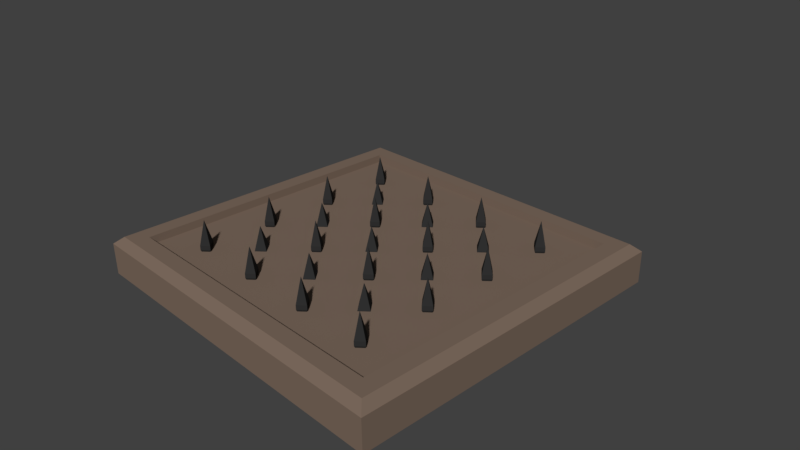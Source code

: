 # Source: floorspikes.blend  (saved by Blender 2.77.0; exported with 4.5.12 LTS)
import bpy
from mathutils import Matrix  # noqa: F401  (used for matrix-valued properties, if any)

bpy.ops.wm.read_factory_settings(use_empty=True)
scene = bpy.context.scene
scene.name = 'Scene'

# ---- collections
col_collection_1 = bpy.data.collections.new('Collection 1'); scene.collection.children.link(col_collection_1)

# ---- materials (node trees are filled in below, after node groups)
mat_iron = bpy.data.materials.new('Iron')
mat_iron.alpha_threshold = 0.0
mat_iron.use_transparent_shadow = False
mat_iron.diffuse_color = (0.0291, 0.0291, 0.0291, 1.0)
mat_iron.roughness = 0.5
mat_material = bpy.data.materials.new('Material')
mat_material.alpha_threshold = 0.0
mat_material.use_transparent_shadow = False
mat_material.diffuse_color = (0.2019, 0.1443, 0.1095, 1.0)
mat_material.roughness = 0.5
mat_material.line_color = (0.0, 0.0, 0.0, 1.0)

# ---- material node trees

# ---- world
world_world = bpy.data.worlds.new('World'); scene.world = world_world
world_world.color = (0.05088, 0.05088, 0.05088)
world_world.use_sun_shadow = False
world_world.sun_shadow_jitter_overblur = 0.0
world_world.cycles.sampling_method = 'MANUAL'

# ---- cameras
cam_camera = bpy.data.cameras.new('Camera')
cam_camera.clip_end = 100.0
cam_camera.lens = 35.0
cam_camera.sensor_width = 32.0
cam_camera.sensor_height = 18.0
cam_camera.ortho_scale = 7.314
cam_camera.dof.focus_distance = 0.0
cam_camera.dof.aperture_fstop = 128.0

# ---- meshes
me_cube_003 = bpy.data.meshes.new('Cube.003')
me_cube_003.from_pydata([(0.2341, -0.02905, -0.6638), (-4.409, 3.912, -0.7696), (-4.419, 4.191, -0.6638), (-4.939, 4.491, -0.7696), (-4.661, 4.456, -0.6638), (-3.915, 4.364, -0.7696), (-4.193, 4.398, -0.6638), (-4.446, 4.943, -0.7696), (-4.436, 4.663, -0.6638), (-6.756, 6.288, -0.8761), (-6.763, 6.496, -0.7684), (-7.212, 6.787, -0.8761), (-7.005, 6.761, -0.7684), (-6.331, 6.677, -0.8761), (-6.537, 6.703, -0.7684), (-6.787, 7.175, -0.8761), (-6.78, 6.968, -0.7684), (-7.212, 6.787, -0.9545), (-6.756, 6.288, -0.9545), (-6.787, 7.175, -0.9545), (-6.331, 6.677, -0.9545), (-6.771, 6.732, -1.374), (-4.939, 4.491, -0.8526), (-4.409, 3.912, -0.8526), (-4.446, 4.943, -0.8526), (-3.915, 4.364, -0.8526), (-4.427, 4.427, -1.25), (-4.939, 0.06352, -0.7696), (-4.419, -0.2357, -0.6638), (-4.409, -0.5154, -0.7696), (-4.661, 0.02905, -0.6638), (-3.915, -0.06352, -0.7696), (-4.193, -0.02905, -0.6638), (-4.446, 0.5154, -0.7696), (-4.436, 0.2357, -0.6638), (-6.756, 1.861, -0.8761), (-6.763, 2.069, -0.7684), (-7.212, 2.359, -0.8761), (-7.005, 2.334, -0.7684), (-6.331, 2.25, -0.8761), (-6.537, 2.276, -0.7684), (-6.787, 2.748, -0.8761), (-6.78, 2.54, -0.7684), (-7.212, 2.359, -0.9545), (-6.756, 1.861, -0.9545), (-6.787, 2.748, -0.9545), (-6.331, 2.25, -0.9545), (-6.771, 2.305, -1.374), (-4.939, 0.06352, -0.8526), (-4.409, -0.5154, -0.8526), (-4.446, 0.5154, -0.8526), (-3.915, -0.06352, -0.8526), (-4.427, 0.0, -1.25), (-4.939, -4.364, -0.7696), (-4.419, -4.663, -0.6638), (-4.409, -4.943, -0.7696), (-4.661, -4.398, -0.6638), (-3.915, -4.491, -0.7696), (-4.193, -4.456, -0.6638), (-4.446, -3.912, -0.7696), (-4.436, -4.191, -0.6638), (-6.756, -2.566, -0.8761), (-6.763, -2.358, -0.7684), (-7.212, -2.068, -0.8761), (-7.005, -2.093, -0.7684), (-6.331, -2.177, -0.8761), (-6.537, -2.152, -0.7684), (-6.787, -1.679, -0.8761), (-6.78, -1.887, -0.7684), (-7.212, -2.068, -0.9545), (-6.756, -2.566, -0.9545), (-6.787, -1.679, -0.9545), (-6.331, -2.177, -0.9545), (-6.771, -2.123, -1.374), (-4.939, -4.364, -0.8526), (-4.409, -4.943, -0.8526), (-4.446, -3.912, -0.8526), (-3.915, -4.491, -0.8526), (-4.427, -4.427, -1.25), (-6.756, -6.993, -0.8761), (-6.763, -6.785, -0.7684), (-7.212, -6.495, -0.8761), (-7.005, -6.521, -0.7684), (-6.331, -6.604, -0.8761), (-6.537, -6.579, -0.7684), (-6.787, -6.106, -0.8761), (-6.78, -6.314, -0.7684), (-7.212, -6.495, -0.9545), (-6.756, -6.993, -0.9545), (-6.787, -6.106, -0.9545), (-6.331, -6.604, -0.9545), (-6.771, -6.55, -1.374), (0.01833, 3.912, -0.7696), (0.00838, 4.191, -0.6638), (-0.5118, 4.491, -0.7696), (-0.2341, 4.456, -0.6638), (0.5118, 4.364, -0.7696), (0.2341, 4.398, -0.6638), (-0.01833, 4.943, -0.7696), (-0.00838, 4.663, -0.6638), (-2.328, 6.288, -0.8761), (-2.336, 6.496, -0.7684), (-2.785, 6.787, -0.8761), (-2.578, 6.761, -0.7684), (-1.904, 6.677, -0.8761), (-2.11, 6.703, -0.7684), (-2.36, 7.175, -0.8761), (-2.353, 6.968, -0.7684), (-2.785, 6.787, -0.9545), (-2.328, 6.288, -0.9545), (-2.36, 7.175, -0.9545), (-1.904, 6.677, -0.9545), (-2.344, 6.732, -1.374), (-0.5118, 4.491, -0.8526), (0.01833, 3.912, -0.8526), (-0.01833, 4.943, -0.8526), (0.5118, 4.364, -0.8526), (0.0, 4.427, -1.25), (-0.5118, 0.06352, -0.7696), (0.00838, -0.2357, -0.6638), (0.01833, -0.5154, -0.7696), (-0.2341, 0.02905, -0.6638), (0.5118, -0.06352, -0.7696), (0.2341, -0.02905, -0.6638), (-0.01833, 0.5154, -0.7696), (-0.00838, 0.2357, -0.6638), (-2.328, 1.861, -0.8761), (-2.336, 2.069, -0.7684), (-2.785, 2.359, -0.8761), (-2.578, 2.334, -0.7684), (-1.904, 2.25, -0.8761), (-2.11, 2.276, -0.7684), (-2.36, 2.748, -0.8761), (-2.353, 2.54, -0.7684), (-2.785, 2.359, -0.9545), (-2.328, 1.861, -0.9545), (-2.36, 2.748, -0.9545), (-1.904, 2.25, -0.9545), (-2.344, 2.305, -1.374), (-0.5118, 0.06352, -0.8526), (0.01833, -0.5154, -0.8526), (-0.01833, 0.5154, -0.8526), (0.5118, -0.06352, -0.8526), (0.0, 0.0, -1.25), (-0.5118, -4.364, -0.7696), (0.00838, -4.663, -0.6638), (0.01833, -4.943, -0.7696), (-0.2341, -4.398, -0.6638), (0.5118, -4.491, -0.7696), (0.2341, -4.456, -0.6638), (-0.01833, -3.912, -0.7696), (-0.00838, -4.191, -0.6638), (-2.328, -2.566, -0.8761), (-2.336, -2.358, -0.7684), (-2.785, -2.068, -0.8761), (-2.578, -2.093, -0.7684), (-1.904, -2.177, -0.8761), (-2.11, -2.152, -0.7684), (-2.36, -1.679, -0.8761), (-2.353, -1.887, -0.7684), (-2.785, -2.068, -0.9545), (-2.328, -2.566, -0.9545), (-2.36, -1.679, -0.9545), (-1.904, -2.177, -0.9545), (-2.344, -2.123, -1.374), (-0.5118, -4.364, -0.8526), (0.01833, -4.943, -0.8526), (-0.01833, -3.912, -0.8526), (0.5118, -4.491, -0.8526), (0.0, -4.427, -1.25), (-2.328, -6.993, -0.8761), (-2.336, -6.785, -0.7684), (-2.785, -6.495, -0.8761), (-2.578, -6.521, -0.7684), (-1.904, -6.604, -0.8761), (-2.11, -6.579, -0.7684), (-2.36, -6.106, -0.8761), (-2.353, -6.314, -0.7684), (-2.785, -6.495, -0.9545), (-2.328, -6.993, -0.9545), (-2.36, -6.106, -0.9545), (-1.904, -6.604, -0.9545), (-2.344, -6.55, -1.374), (4.446, 3.912, -0.7696), (4.436, 4.191, -0.6638), (3.915, 4.491, -0.7696), (4.193, 4.456, -0.6638), (4.939, 4.364, -0.7696), (4.661, 4.398, -0.6638), (4.409, 4.943, -0.7696), (4.419, 4.663, -0.6638), (2.099, 6.288, -0.8761), (2.091, 6.496, -0.7684), (1.643, 6.787, -0.8761), (1.849, 6.761, -0.7684), (2.523, 6.677, -0.8761), (2.317, 6.703, -0.7684), (2.067, 7.175, -0.8761), (2.075, 6.968, -0.7684), (1.643, 6.787, -0.9545), (2.099, 6.288, -0.9545), (2.067, 7.175, -0.9545), (2.523, 6.677, -0.9545), (2.083, 6.732, -1.374), (3.915, 4.491, -0.8526), (4.446, 3.912, -0.8526), (4.409, 4.943, -0.8526), (4.939, 4.364, -0.8526), (4.427, 4.427, -1.25), (3.915, 0.06352, -0.7696), (4.436, -0.2357, -0.6638), (4.446, -0.5154, -0.7696), (4.193, 0.02905, -0.6638), (4.939, -0.06352, -0.7696), (4.661, -0.02905, -0.6638), (4.409, 0.5154, -0.7696), (4.419, 0.2357, -0.6638), (2.099, 1.861, -0.8761), (2.091, 2.069, -0.7684), (1.643, 2.359, -0.8761), (1.849, 2.334, -0.7684), (2.523, 2.25, -0.8761), (2.317, 2.276, -0.7684), (2.067, 2.748, -0.8761), (2.075, 2.54, -0.7684), (1.643, 2.359, -0.9545), (2.099, 1.861, -0.9545), (2.067, 2.748, -0.9545), (2.523, 2.25, -0.9545), (2.083, 2.305, -1.374), (3.915, 0.06352, -0.8526), (4.446, -0.5154, -0.8526), (4.409, 0.5154, -0.8526), (4.939, -0.06352, -0.8526), (4.427, 0.0, -1.25), (3.915, -4.364, -0.7696), (4.436, -4.663, -0.6638), (4.446, -4.943, -0.7696), (4.193, -4.398, -0.6638), (4.939, -4.491, -0.7696), (4.661, -4.456, -0.6638), (4.409, -3.912, -0.7696), (4.419, -4.191, -0.6638), (2.099, -2.566, -0.8761), (2.091, -2.358, -0.7684), (1.643, -2.068, -0.8761), (1.849, -2.093, -0.7684), (2.523, -2.177, -0.8761), (2.317, -2.152, -0.7684), (2.067, -1.679, -0.8761), (2.075, -1.887, -0.7684), (1.643, -2.068, -0.9545), (2.099, -2.566, -0.9545), (2.067, -1.679, -0.9545), (2.523, -2.177, -0.9545), (2.083, -2.123, -1.374), (3.915, -4.364, -0.8526), (4.446, -4.943, -0.8526), (4.409, -3.912, -0.8526), (4.939, -4.491, -0.8526), (4.427, -4.427, -1.25), (2.099, -6.993, -0.8761), (2.091, -6.785, -0.7684), (1.643, -6.495, -0.8761), (1.849, -6.521, -0.7684), (2.523, -6.604, -0.8761), (2.317, -6.579, -0.7684), (2.067, -6.106, -0.8761), (2.075, -6.314, -0.7684), (1.643, -6.495, -0.9545), (2.099, -6.993, -0.9545), (2.067, -6.106, -0.9545), (2.523, -6.604, -0.9545), (2.083, -6.55, -1.374), (6.526, 6.288, -0.8761), (6.519, 6.496, -0.7684), (6.07, 6.787, -0.8761), (6.276, 6.761, -0.7684), (6.951, 6.677, -0.8761), (6.744, 6.703, -0.7684), (6.494, 7.175, -0.8761), (6.502, 6.968, -0.7684), (6.07, 6.787, -0.9545), (6.526, 6.288, -0.9545), (6.494, 7.175, -0.9545), (6.951, 6.677, -0.9545), (6.51, 6.732, -1.374), (6.526, 1.861, -0.8761), (6.519, 2.069, -0.7684), (6.07, 2.359, -0.8761), (6.276, 2.334, -0.7684), (6.951, 2.25, -0.8761), (6.744, 2.276, -0.7684), (6.494, 2.748, -0.8761), (6.502, 2.54, -0.7684), (6.07, 2.359, -0.9545), (6.526, 1.861, -0.9545), (6.494, 2.748, -0.9545), (6.951, 2.25, -0.9545), (6.51, 2.305, -1.374), (6.526, -2.566, -0.8761), (6.519, -2.358, -0.7684), (6.07, -2.068, -0.8761), (6.276, -2.093, -0.7684), (6.951, -2.177, -0.8761), (6.744, -2.152, -0.7684), (6.494, -1.679, -0.8761), (6.502, -1.887, -0.7684), (6.07, -2.068, -0.9545), (6.526, -2.566, -0.9545), (6.494, -1.679, -0.9545), (6.951, -2.177, -0.9545), (6.51, -2.123, -1.374), (6.526, -6.993, -0.8761), (6.519, -6.785, -0.7684), (6.07, -6.495, -0.8761), (6.276, -6.521, -0.7684), (6.951, -6.604, -0.8761), (6.744, -6.579, -0.7684), (6.494, -6.106, -0.8761), (6.502, -6.314, -0.7684), (6.07, -6.495, -0.9545), (6.526, -6.993, -0.9545), (6.494, -6.106, -0.9545), (6.951, -6.604, -0.9545), (6.51, -6.55, -1.374)], [], [(2, 4, 3, 1), (4, 8, 7, 3), (8, 6, 5, 7), (6, 2, 1, 5), (3, 7, 24, 22), (6, 8, 4, 2), (10, 12, 11, 9), (12, 16, 15, 11), (16, 14, 13, 15), (14, 10, 9, 13), (9, 11, 17, 18), (14, 16, 12, 10), (19, 20, 21), (11, 15, 19, 17), (13, 9, 18, 20), (15, 13, 20, 19), (18, 17, 21), (20, 18, 21), (17, 19, 21), (25, 23, 26), (5, 1, 23, 25), (7, 5, 25, 24), (1, 3, 22, 23), (30, 34, 33, 27), (22, 24, 26), (24, 25, 26), (23, 22, 26), (28, 30, 27, 29), (34, 32, 31, 33), (32, 28, 29, 31), (27, 33, 50, 48), (32, 34, 30, 28), (36, 38, 37, 35), (38, 42, 41, 37), (42, 40, 39, 41), (40, 36, 35, 39), (35, 37, 43, 44), (40, 42, 38, 36), (45, 46, 47), (37, 41, 45, 43), (39, 35, 44, 46), (41, 39, 46, 45), (44, 43, 47), (46, 44, 47), (43, 45, 47), (51, 49, 52), (31, 29, 49, 51), (33, 31, 51, 50), (29, 27, 48, 49), (48, 50, 52), (50, 51, 52), (49, 48, 52), (56, 60, 59, 53), (54, 56, 53, 55), (60, 58, 57, 59), (58, 54, 55, 57), (53, 59, 76, 74), (58, 60, 56, 54), (62, 64, 63, 61), (64, 68, 67, 63), (68, 66, 65, 67), (66, 62, 61, 65), (61, 63, 69, 70), (66, 68, 64, 62), (71, 72, 73), (63, 67, 71, 69), (65, 61, 70, 72), (67, 65, 72, 71), (70, 69, 73), (72, 70, 73), (69, 71, 73), (77, 75, 78), (57, 55, 75, 77), (59, 57, 77, 76), (55, 53, 74, 75), (74, 76, 78), (76, 77, 78), (75, 74, 78), (80, 82, 81, 79), (82, 86, 85, 81), (86, 84, 83, 85), (84, 80, 79, 83), (79, 81, 87, 88), (84, 86, 82, 80), (89, 90, 91), (81, 85, 89, 87), (83, 79, 88, 90), (85, 83, 90, 89), (88, 87, 91), (90, 88, 91), (87, 89, 91), (93, 95, 94, 92), (95, 99, 98, 94), (99, 97, 96, 98), (97, 93, 92, 96), (94, 98, 115, 113), (97, 99, 95, 93), (101, 103, 102, 100), (103, 107, 106, 102), (107, 105, 104, 106), (105, 101, 100, 104), (100, 102, 108, 109), (105, 107, 103, 101), (110, 111, 112), (102, 106, 110, 108), (104, 100, 109, 111), (106, 104, 111, 110), (109, 108, 112), (111, 109, 112), (108, 110, 112), (116, 114, 117), (96, 92, 114, 116), (98, 96, 116, 115), (92, 94, 113, 114), (121, 125, 124, 118), (113, 115, 117), (115, 116, 117), (114, 113, 117), (119, 121, 118, 120), (125, 123, 122, 124), (123, 119, 120, 122), (118, 124, 141, 139), (123, 125, 121, 119), (127, 129, 128, 126), (129, 133, 132, 128), (133, 131, 130, 132), (131, 127, 126, 130), (126, 128, 134, 135), (131, 133, 129, 127), (136, 137, 138), (128, 132, 136, 134), (130, 126, 135, 137), (132, 130, 137, 136), (135, 134, 138), (137, 135, 138), (134, 136, 138), (142, 140, 143), (122, 120, 140, 142), (124, 122, 142, 141), (120, 118, 139, 140), (139, 141, 143), (141, 142, 143), (140, 139, 143), (147, 151, 150, 144), (145, 147, 144, 146), (151, 149, 148, 150), (149, 145, 146, 148), (144, 150, 167, 165), (149, 151, 147, 145), (153, 155, 154, 152), (155, 159, 158, 154), (159, 157, 156, 158), (157, 153, 152, 156), (152, 154, 160, 161), (157, 159, 155, 153), (162, 163, 164), (154, 158, 162, 160), (156, 152, 161, 163), (158, 156, 163, 162), (161, 160, 164), (163, 161, 164), (160, 162, 164), (168, 166, 169), (148, 146, 166, 168), (150, 148, 168, 167), (146, 144, 165, 166), (165, 167, 169), (167, 168, 169), (166, 165, 169), (171, 173, 172, 170), (173, 177, 176, 172), (177, 175, 174, 176), (175, 171, 170, 174), (170, 172, 178, 179), (175, 177, 173, 171), (180, 181, 182), (172, 176, 180, 178), (174, 170, 179, 181), (176, 174, 181, 180), (179, 178, 182), (181, 179, 182), (178, 180, 182), (184, 186, 185, 183), (186, 190, 189, 185), (190, 188, 187, 189), (188, 184, 183, 187), (185, 189, 206, 204), (188, 190, 186, 184), (192, 194, 193, 191), (194, 198, 197, 193), (198, 196, 195, 197), (196, 192, 191, 195), (191, 193, 199, 200), (196, 198, 194, 192), (201, 202, 203), (193, 197, 201, 199), (195, 191, 200, 202), (197, 195, 202, 201), (200, 199, 203), (202, 200, 203), (199, 201, 203), (207, 205, 208), (187, 183, 205, 207), (189, 187, 207, 206), (183, 185, 204, 205), (212, 216, 215, 209), (204, 206, 208), (206, 207, 208), (205, 204, 208), (210, 212, 209, 211), (216, 214, 213, 215), (214, 210, 211, 213), (209, 215, 232, 230), (214, 216, 212, 210), (218, 220, 219, 217), (220, 224, 223, 219), (224, 222, 221, 223), (222, 218, 217, 221), (217, 219, 225, 226), (222, 224, 220, 218), (227, 228, 229), (219, 223, 227, 225), (221, 217, 226, 228), (223, 221, 228, 227), (226, 225, 229), (228, 226, 229), (225, 227, 229), (233, 231, 234), (213, 211, 231, 233), (215, 213, 233, 232), (211, 209, 230, 231), (230, 232, 234), (232, 233, 234), (231, 230, 234), (238, 242, 241, 235), (236, 238, 235, 237), (242, 240, 239, 241), (240, 236, 237, 239), (235, 241, 258, 256), (240, 242, 238, 236), (244, 246, 245, 243), (246, 250, 249, 245), (250, 248, 247, 249), (248, 244, 243, 247), (243, 245, 251, 252), (248, 250, 246, 244), (253, 254, 255), (245, 249, 253, 251), (247, 243, 252, 254), (249, 247, 254, 253), (252, 251, 255), (254, 252, 255), (251, 253, 255), (259, 257, 260), (239, 237, 257, 259), (241, 239, 259, 258), (237, 235, 256, 257), (256, 258, 260), (258, 259, 260), (257, 256, 260), (262, 264, 263, 261), (264, 268, 267, 263), (268, 266, 265, 267), (266, 262, 261, 265), (261, 263, 269, 270), (266, 268, 264, 262), (271, 272, 273), (263, 267, 271, 269), (265, 261, 270, 272), (267, 265, 272, 271), (270, 269, 273), (272, 270, 273), (269, 271, 273), (275, 277, 276, 274), (277, 281, 280, 276), (281, 279, 278, 280), (279, 275, 274, 278), (274, 276, 282, 283), (279, 281, 277, 275), (284, 285, 286), (276, 280, 284, 282), (278, 274, 283, 285), (280, 278, 285, 284), (283, 282, 286), (285, 283, 286), (282, 284, 286), (288, 290, 289, 287), (290, 294, 293, 289), (294, 292, 291, 293), (292, 288, 287, 291), (287, 289, 295, 296), (292, 294, 290, 288), (297, 298, 299), (289, 293, 297, 295), (291, 287, 296, 298), (293, 291, 298, 297), (296, 295, 299), (298, 296, 299), (295, 297, 299), (301, 303, 302, 300), (303, 307, 306, 302), (307, 305, 304, 306), (305, 301, 300, 304), (300, 302, 308, 309), (305, 307, 303, 301), (310, 311, 312), (302, 306, 310, 308), (304, 300, 309, 311), (306, 304, 311, 310), (309, 308, 312), (311, 309, 312), (308, 310, 312), (314, 316, 315, 313), (316, 320, 319, 315), (320, 318, 317, 319), (318, 314, 313, 317), (313, 315, 321, 322), (318, 320, 316, 314), (323, 324, 325), (315, 319, 323, 321), (317, 313, 322, 324), (319, 317, 324, 323), (322, 321, 325), (324, 322, 325), (321, 323, 325)])
me_cube_003.materials.append(mat_iron)
me_cube_003.use_remesh_preserve_volume = False
me_cube_003.use_remesh_preserve_attributes = False
me_cube_003.use_mirror_vertex_groups = False
me_cube_003.update()
me_cube_001 = bpy.data.meshes.new('Cube.001')
me_cube_001.from_pydata([(0.008381, -0.2357, -1.064), (0.008381, -0.2357, -0.6638), (-0.2341, 0.02905, -1.064), (-0.2341, 0.02905, -0.6638), (0.2341, -0.02905, -1.064), (0.2341, -0.02905, -0.6638), (-0.008381, 0.2357, -1.064), (-0.008381, 0.2357, -0.6638), (0.008381, -4.663, -1.064), (0.008381, -4.663, -0.6638), (-0.2341, -4.398, -1.064), (-0.2341, -4.398, -0.6638), (0.2341, -4.456, -1.064), (0.2341, -4.456, -0.6638), (-0.008381, -4.191, -1.064), (-0.008381, -4.191, -0.6638), (0.008381, 4.191, -1.064), (0.008381, 4.191, -0.6638), (-0.2341, 4.456, -1.064), (-0.2341, 4.456, -0.6638), (0.2341, 4.398, -1.064), (0.2341, 4.398, -0.6638), (-0.008381, 4.663, -1.064), (-0.008381, 4.663, -0.6638), (-4.419, -0.2357, -1.064), (-4.419, -0.2357, -0.6638), (-4.661, 0.02905, -1.064), (-4.661, 0.02905, -0.6638), (-4.193, -0.02905, -1.064), (-4.193, -0.02905, -0.6638), (-4.436, 0.2357, -1.064), (-4.436, 0.2357, -0.6638), (-4.419, -4.663, -1.064), (-4.419, -4.663, -0.6638), (-4.661, -4.398, -1.064), (-4.661, -4.398, -0.6638), (-4.193, -4.456, -1.064), (-4.193, -4.456, -0.6638), (-4.436, -4.191, -1.064), (-4.436, -4.191, -0.6638), (-4.419, 4.191, -1.064), (-4.419, 4.191, -0.6638), (-4.661, 4.456, -1.064), (-4.661, 4.456, -0.6638), (-4.193, 4.398, -1.064), (-4.193, 4.398, -0.6638), (-4.436, 4.663, -1.064), (-4.436, 4.663, -0.6638), (4.436, -0.2357, -1.064), (4.436, -0.2357, -0.6638), (4.193, 0.02905, -1.064), (4.193, 0.02905, -0.6638), (4.661, -0.02905, -1.064), (4.661, -0.02905, -0.6638), (4.419, 0.2357, -1.064), (4.419, 0.2357, -0.6638), (4.436, -4.663, -1.064), (4.436, -4.663, -0.6638), (4.193, -4.398, -1.064), (4.193, -4.398, -0.6638), (4.661, -4.456, -1.064), (4.661, -4.456, -0.6638), (4.419, -4.191, -1.064), (4.419, -4.191, -0.6638), (4.436, 4.191, -1.064), (4.436, 4.191, -0.6638), (4.193, 4.456, -1.064), (4.193, 4.456, -0.6638), (4.661, 4.398, -1.064), (4.661, 4.398, -0.6638), (4.419, 4.663, -1.064), (4.419, 4.663, -0.6638), (-2.336, -2.358, -1.168), (-2.336, -2.358, -0.7684), (-2.578, -2.093, -1.168), (-2.578, -2.093, -0.7684), (-2.11, -2.152, -1.168), (-2.11, -2.152, -0.7684), (-2.353, -1.887, -1.168), (-2.353, -1.887, -0.7684), (-2.336, -6.785, -1.168), (-2.336, -6.785, -0.7684), (-2.578, -6.521, -1.168), (-2.578, -6.521, -0.7684), (-2.11, -6.579, -1.168), (-2.11, -6.579, -0.7684), (-2.353, -6.314, -1.168), (-2.353, -6.314, -0.7684), (-2.336, 2.069, -1.168), (-2.336, 2.069, -0.7684), (-2.578, 2.334, -1.168), (-2.578, 2.334, -0.7684), (-2.11, 2.276, -1.168), (-2.11, 2.276, -0.7684), (-2.353, 2.54, -1.168), (-2.353, 2.54, -0.7684), (-6.763, -2.358, -1.168), (-6.763, -2.358, -0.7684), (-7.005, -2.093, -1.168), (-7.005, -2.093, -0.7684), (-6.537, -2.152, -1.168), (-6.537, -2.152, -0.7684), (-6.78, -1.887, -1.168), (-6.78, -1.887, -0.7684), (-6.763, -6.785, -1.168), (-6.763, -6.785, -0.7684), (-7.005, -6.521, -1.168), (-7.005, -6.521, -0.7684), (-6.537, -6.579, -1.168), (-6.537, -6.579, -0.7684), (-6.78, -6.314, -1.168), (-6.78, -6.314, -0.7684), (-6.763, 2.069, -1.168), (-6.763, 2.069, -0.7684), (-7.005, 2.334, -1.168), (-7.005, 2.334, -0.7684), (-6.537, 2.276, -1.168), (-6.537, 2.276, -0.7684), (-6.78, 2.54, -1.168), (-6.78, 2.54, -0.7684), (2.091, -2.358, -1.168), (2.091, -2.358, -0.7684), (1.849, -2.093, -1.168), (1.849, -2.093, -0.7684), (2.317, -2.152, -1.168), (2.317, -2.152, -0.7684), (2.075, -1.887, -1.168), (2.075, -1.887, -0.7684), (2.091, -6.785, -1.168), (2.091, -6.785, -0.7684), (1.849, -6.521, -1.168), (1.849, -6.521, -0.7684), (2.317, -6.579, -1.168), (2.317, -6.579, -0.7684), (2.075, -6.314, -1.168), (2.075, -6.314, -0.7684), (2.091, 2.069, -1.168), (2.091, 2.069, -0.7684), (1.849, 2.334, -1.168), (1.849, 2.334, -0.7684), (2.317, 2.276, -1.168), (2.317, 2.276, -0.7684), (2.075, 2.54, -1.168), (2.075, 2.54, -0.7684), (6.519, -2.358, -1.168), (6.519, -2.358, -0.7684), (6.276, -2.093, -1.168), (6.276, -2.093, -0.7684), (6.744, -2.152, -1.168), (6.744, -2.152, -0.7684), (6.502, -1.887, -1.168), (6.502, -1.887, -0.7684), (6.519, -6.785, -1.168), (6.519, -6.785, -0.7684), (6.276, -6.521, -1.168), (6.276, -6.521, -0.7684), (6.744, -6.579, -1.168), (6.744, -6.579, -0.7684), (6.502, -6.314, -1.168), (6.502, -6.314, -0.7684), (6.519, 2.069, -1.168), (6.519, 2.069, -0.7684), (6.276, 2.334, -1.168), (6.276, 2.334, -0.7684), (6.744, 2.276, -1.168), (6.744, 2.276, -0.7684), (6.502, 2.54, -1.168), (6.502, 2.54, -0.7684), (-2.336, 6.496, -1.168), (-2.336, 6.496, -0.7684), (-2.578, 6.761, -1.168), (-2.578, 6.761, -0.7684), (-2.11, 6.703, -1.168), (-2.11, 6.703, -0.7684), (-2.353, 6.968, -1.168), (-2.353, 6.968, -0.7684), (-6.763, 6.496, -1.168), (-6.763, 6.496, -0.7684), (-7.005, 6.761, -1.168), (-7.005, 6.761, -0.7684), (-6.537, 6.703, -1.168), (-6.537, 6.703, -0.7684), (-6.78, 6.968, -1.168), (-6.78, 6.968, -0.7684), (2.091, 6.496, -1.168), (2.091, 6.496, -0.7684), (1.849, 6.761, -1.168), (1.849, 6.761, -0.7684), (2.317, 6.703, -1.168), (2.317, 6.703, -0.7684), (2.075, 6.968, -1.168), (2.075, 6.968, -0.7684), (6.519, 6.496, -1.168), (6.519, 6.496, -0.7684), (6.276, 6.761, -1.168), (6.276, 6.761, -0.7684), (6.744, 6.703, -1.168), (6.744, 6.703, -0.7684), (6.502, 6.968, -1.168), (6.502, 6.968, -0.7684)], [], [(1, 3, 2, 0), (3, 7, 6, 2), (7, 5, 4, 6), (5, 1, 0, 4), (0, 2, 6, 4), (5, 7, 3, 1), (9, 11, 10, 8), (11, 15, 14, 10), (15, 13, 12, 14), (13, 9, 8, 12), (8, 10, 14, 12), (13, 15, 11, 9), (17, 19, 18, 16), (19, 23, 22, 18), (23, 21, 20, 22), (21, 17, 16, 20), (16, 18, 22, 20), (21, 23, 19, 17), (25, 27, 26, 24), (27, 31, 30, 26), (31, 29, 28, 30), (29, 25, 24, 28), (24, 26, 30, 28), (29, 31, 27, 25), (33, 35, 34, 32), (35, 39, 38, 34), (39, 37, 36, 38), (37, 33, 32, 36), (32, 34, 38, 36), (37, 39, 35, 33), (41, 43, 42, 40), (43, 47, 46, 42), (47, 45, 44, 46), (45, 41, 40, 44), (40, 42, 46, 44), (45, 47, 43, 41), (49, 51, 50, 48), (51, 55, 54, 50), (55, 53, 52, 54), (53, 49, 48, 52), (48, 50, 54, 52), (53, 55, 51, 49), (57, 59, 58, 56), (59, 63, 62, 58), (63, 61, 60, 62), (61, 57, 56, 60), (56, 58, 62, 60), (61, 63, 59, 57), (65, 67, 66, 64), (67, 71, 70, 66), (71, 69, 68, 70), (69, 65, 64, 68), (64, 66, 70, 68), (69, 71, 67, 65), (73, 75, 74, 72), (75, 79, 78, 74), (79, 77, 76, 78), (77, 73, 72, 76), (72, 74, 78, 76), (77, 79, 75, 73), (81, 83, 82, 80), (83, 87, 86, 82), (87, 85, 84, 86), (85, 81, 80, 84), (80, 82, 86, 84), (85, 87, 83, 81), (89, 91, 90, 88), (91, 95, 94, 90), (95, 93, 92, 94), (93, 89, 88, 92), (88, 90, 94, 92), (93, 95, 91, 89), (97, 99, 98, 96), (99, 103, 102, 98), (103, 101, 100, 102), (101, 97, 96, 100), (96, 98, 102, 100), (101, 103, 99, 97), (105, 107, 106, 104), (107, 111, 110, 106), (111, 109, 108, 110), (109, 105, 104, 108), (104, 106, 110, 108), (109, 111, 107, 105), (113, 115, 114, 112), (115, 119, 118, 114), (119, 117, 116, 118), (117, 113, 112, 116), (112, 114, 118, 116), (117, 119, 115, 113), (121, 123, 122, 120), (123, 127, 126, 122), (127, 125, 124, 126), (125, 121, 120, 124), (120, 122, 126, 124), (125, 127, 123, 121), (129, 131, 130, 128), (131, 135, 134, 130), (135, 133, 132, 134), (133, 129, 128, 132), (128, 130, 134, 132), (133, 135, 131, 129), (137, 139, 138, 136), (139, 143, 142, 138), (143, 141, 140, 142), (141, 137, 136, 140), (136, 138, 142, 140), (141, 143, 139, 137), (145, 147, 146, 144), (147, 151, 150, 146), (151, 149, 148, 150), (149, 145, 144, 148), (144, 146, 150, 148), (149, 151, 147, 145), (153, 155, 154, 152), (155, 159, 158, 154), (159, 157, 156, 158), (157, 153, 152, 156), (152, 154, 158, 156), (157, 159, 155, 153), (161, 163, 162, 160), (163, 167, 166, 162), (167, 165, 164, 166), (165, 161, 160, 164), (160, 162, 166, 164), (165, 167, 163, 161), (169, 171, 170, 168), (171, 175, 174, 170), (175, 173, 172, 174), (173, 169, 168, 172), (168, 170, 174, 172), (173, 175, 171, 169), (177, 179, 178, 176), (179, 183, 182, 178), (183, 181, 180, 182), (181, 177, 176, 180), (176, 178, 182, 180), (181, 183, 179, 177), (185, 187, 186, 184), (187, 191, 190, 186), (191, 189, 188, 190), (189, 185, 184, 188), (184, 186, 190, 188), (189, 191, 187, 185), (193, 195, 194, 192), (195, 199, 198, 194), (199, 197, 196, 198), (197, 193, 192, 196), (192, 194, 198, 196), (197, 199, 195, 193)])
me_cube_001.materials.append(mat_iron)
me_cube_001.use_remesh_preserve_volume = False
me_cube_001.use_remesh_preserve_attributes = False
me_cube_001.use_mirror_vertex_groups = False
me_cube_001.update()
me_cube = bpy.data.meshes.new('Cube')
me_cube.from_pydata([(1.0, 1.0, -0.3482), (1.0, -1.0, -0.3482), (-1.0, -1.0, -0.3482), (-1.0, 1.0, -0.3482), (1.0, 1.0, 0.09439), (1.0, -1.0, 0.09439), (-1.0, -1.0, 0.09439), (-1.0, 1.0, 0.09439), (0.9516, 0.9516, 0.1971), (0.9516, -0.9516, 0.1971), (-0.9516, 0.9516, 0.1971), (-0.9516, -0.9516, 0.1971), (0.8552, 0.8552, 0.1971), (0.8552, -0.8552, 0.1971), (-0.8552, 0.8552, 0.1971), (-0.8552, -0.8552, 0.1971), (0.8552, 0.8552, 0.08616), (0.8552, -0.8552, 0.08616), (-0.8552, 0.8552, 0.08616), (-0.8552, -0.8552, 0.08616)], [], [(0, 1, 2, 3), (6, 5, 9, 11), (0, 4, 5, 1), (1, 5, 6, 2), (2, 6, 7, 3), (4, 0, 3, 7), (11, 9, 13, 15), (5, 4, 8, 9), (7, 6, 11, 10), (4, 7, 10, 8), (14, 15, 19, 18), (9, 8, 12, 13), (10, 11, 15, 14), (8, 10, 14, 12), (16, 18, 19, 17), (12, 14, 18, 16), (15, 13, 17, 19), (13, 12, 16, 17)])
me_cube.materials.append(mat_material)
me_cube.use_remesh_preserve_volume = False
me_cube.use_remesh_preserve_attributes = False
me_cube.use_mirror_vertex_groups = False
me_cube.update()

# ---- objects
ob_spearshafts_001 = bpy.data.objects.new('SpearShafts.001', me_cube_003)
ob_spearshafts = bpy.data.objects.new('SpearShafts', me_cube_001)
ob_floortrap = bpy.data.objects.new('FloorTrap', me_cube)
ob_camera = bpy.data.objects.new('Camera', cam_camera)

# ---- transforms, parenting, visibility, modifiers, constraints
ob_spearshafts_001.location = (0.0, -0.0246, -0.5795)
ob_spearshafts_001.scale = (-0.2259, -0.2259, -0.7906)
ob_spearshafts_001.lineart.crease_threshold = 0.0
ob_spearshafts.location = (0.0, -0.0246, -0.8644)
ob_spearshafts.scale = (-0.2259, -0.2259, -0.7906)
ob_spearshafts.lineart.crease_threshold = 0.0
ob_floortrap.location = (0.0, 0.0, 0.0)
ob_floortrap.scale = (2.456, 2.347, 1.0)
ob_floortrap.lock_rotations_4d = False
ob_floortrap.empty_display_type = 'ARROWS'
ob_floortrap.lineart.crease_threshold = 0.0
ob_camera.location = (7.481, -6.508, 5.344)
ob_camera.rotation_euler = (1.109, 0.01082, 0.8149)
ob_camera.lock_rotations_4d = False
ob_camera.empty_display_type = 'ARROWS'
ob_camera.color = (0.0, 0.0, 0.0, 0.0)
ob_camera.display_type = 'WIRE'
ob_camera.lineart.crease_threshold = 0.0

# ---- collection membership
col_collection_1.objects.link(ob_spearshafts_001)
col_collection_1.objects.link(ob_spearshafts)
col_collection_1.objects.link(ob_floortrap)
col_collection_1.objects.link(ob_camera)

# ---- scene / render settings (as saved in the file)
scene.camera = ob_camera
scene.frame_start = 1; scene.frame_end = 250; scene.frame_set(1)
scene.render.engine = 'BLENDER_EEVEE_NEXT'
scene.render.resolution_percentage = 50
scene.render.dither_intensity = 0.0
scene.cycles.use_denoising = False
scene.cycles.samples = 128
scene.cycles.sampling_pattern = 'TABULATED_SOBOL'
scene.cycles.light_sampling_threshold = 0.0
scene.cycles.use_adaptive_sampling = False
scene.cycles.use_light_tree = False
scene.cycles.blur_glossy = 0.0
scene.cycles.sample_clamp_indirect = 0.0
scene.view_settings.view_transform = 'Standard'
bpy.context.view_layer.update()

# ---- added for rendering (the .blend has no usable light): sun
light_auto_sun = bpy.data.lights.new('AutoSun', 'SUN')
light_auto_sun.energy = 3.0
light_auto_sun.angle = 0.0523599
ob_auto_sun = bpy.data.objects.new('AutoSun', light_auto_sun)
scene.collection.objects.link(ob_auto_sun)
ob_auto_sun.rotation_euler = (0.872665, 0.174533, 0.523599)
bpy.context.view_layer.update()
